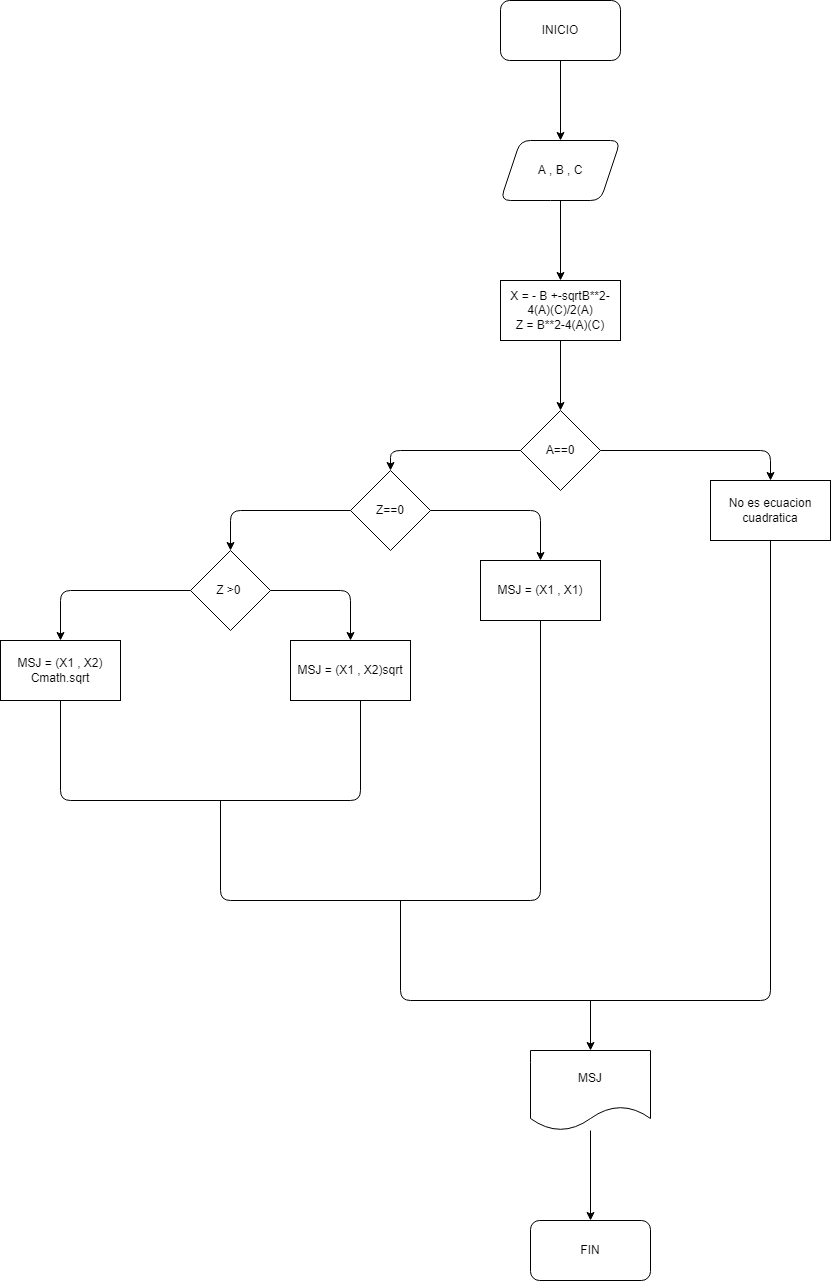

The diagram above was exported from draw.io. Its source (the exported page's mxGraphModel, read from the mxfile embedded in the PNG):
<mxGraphModel dx="1666" dy="319" grid="1" gridSize="10" guides="1" tooltips="1" connect="1" arrows="1" fold="1" page="1" pageScale="1" pageWidth="850" pageHeight="1100" math="0" shadow="0">
  <root>
    <mxCell id="0" />
    <mxCell id="1" parent="0" />
    <mxCell id="4" value="" style="edgeStyle=none;html=1;" edge="1" parent="1" source="2" target="3">
      <mxGeometry relative="1" as="geometry" />
    </mxCell>
    <mxCell id="2" value="INICIO" style="rounded=1;whiteSpace=wrap;html=1;" vertex="1" parent="1">
      <mxGeometry x="340" y="20" width="120" height="60" as="geometry" />
    </mxCell>
    <mxCell id="6" style="edgeStyle=none;html=1;" edge="1" parent="1" source="3" target="5">
      <mxGeometry relative="1" as="geometry" />
    </mxCell>
    <mxCell id="3" value="A , B , C" style="shape=parallelogram;perimeter=parallelogramPerimeter;whiteSpace=wrap;html=1;fixedSize=1;rounded=1;" vertex="1" parent="1">
      <mxGeometry x="340" y="160" width="120" height="60" as="geometry" />
    </mxCell>
    <mxCell id="8" value="" style="edgeStyle=none;html=1;" edge="1" parent="1" source="5" target="7">
      <mxGeometry relative="1" as="geometry" />
    </mxCell>
    <mxCell id="5" value="X = - B +-sqrtB**2-4(A)(C)/2(A)&lt;br&gt;Z = B**2-4(A)(C)" style="rounded=0;whiteSpace=wrap;html=1;" vertex="1" parent="1">
      <mxGeometry x="340" y="300" width="120" height="60" as="geometry" />
    </mxCell>
    <mxCell id="10" value="" style="edgeStyle=none;html=1;" edge="1" parent="1" source="7" target="9">
      <mxGeometry relative="1" as="geometry">
        <Array as="points">
          <mxPoint x="610" y="470" />
        </Array>
      </mxGeometry>
    </mxCell>
    <mxCell id="12" value="" style="edgeStyle=none;html=1;" edge="1" parent="1" source="7" target="11">
      <mxGeometry relative="1" as="geometry">
        <Array as="points">
          <mxPoint x="230" y="470" />
        </Array>
      </mxGeometry>
    </mxCell>
    <mxCell id="7" value="A==0" style="rhombus;whiteSpace=wrap;html=1;rounded=0;" vertex="1" parent="1">
      <mxGeometry x="360" y="430" width="80" height="80" as="geometry" />
    </mxCell>
    <mxCell id="9" value="No es ecuacion cuadratica" style="whiteSpace=wrap;html=1;rounded=0;" vertex="1" parent="1">
      <mxGeometry x="550" y="500" width="120" height="60" as="geometry" />
    </mxCell>
    <mxCell id="15" style="edgeStyle=none;html=1;entryX=0.5;entryY=0;entryDx=0;entryDy=0;" edge="1" parent="1" source="11" target="14">
      <mxGeometry relative="1" as="geometry">
        <Array as="points">
          <mxPoint x="380" y="530" />
        </Array>
      </mxGeometry>
    </mxCell>
    <mxCell id="17" value="" style="edgeStyle=none;html=1;" edge="1" parent="1" source="11" target="16">
      <mxGeometry relative="1" as="geometry">
        <Array as="points">
          <mxPoint x="70" y="530" />
        </Array>
      </mxGeometry>
    </mxCell>
    <mxCell id="11" value="Z==0" style="rhombus;whiteSpace=wrap;html=1;rounded=0;" vertex="1" parent="1">
      <mxGeometry x="190" y="490" width="80" height="80" as="geometry" />
    </mxCell>
    <mxCell id="14" value="MSJ = (X1 , X1)" style="whiteSpace=wrap;html=1;rounded=0;" vertex="1" parent="1">
      <mxGeometry x="320" y="580" width="120" height="60" as="geometry" />
    </mxCell>
    <mxCell id="20" style="edgeStyle=none;html=1;entryX=0.5;entryY=0;entryDx=0;entryDy=0;" edge="1" parent="1" source="16" target="19">
      <mxGeometry relative="1" as="geometry">
        <Array as="points">
          <mxPoint x="190" y="610" />
        </Array>
      </mxGeometry>
    </mxCell>
    <mxCell id="22" value="" style="edgeStyle=none;html=1;" edge="1" parent="1" source="16" target="21">
      <mxGeometry relative="1" as="geometry">
        <Array as="points">
          <mxPoint x="-100" y="610" />
        </Array>
      </mxGeometry>
    </mxCell>
    <mxCell id="16" value="Z &amp;gt;0&amp;nbsp;" style="rhombus;whiteSpace=wrap;html=1;rounded=0;" vertex="1" parent="1">
      <mxGeometry x="30" y="570" width="80" height="80" as="geometry" />
    </mxCell>
    <mxCell id="19" value="MSJ = (X1 , X2)sqrt" style="whiteSpace=wrap;html=1;rounded=0;" vertex="1" parent="1">
      <mxGeometry x="130" y="660" width="120" height="60" as="geometry" />
    </mxCell>
    <mxCell id="21" value="MSJ = (X1 , X2) Cmath.sqrt" style="whiteSpace=wrap;html=1;rounded=0;" vertex="1" parent="1">
      <mxGeometry x="-160" y="660" width="120" height="60" as="geometry" />
    </mxCell>
    <mxCell id="23" value="" style="endArrow=none;html=1;exitX=0.5;exitY=1;exitDx=0;exitDy=0;" edge="1" parent="1" source="21">
      <mxGeometry width="50" height="50" relative="1" as="geometry">
        <mxPoint x="210" y="770" as="sourcePoint" />
        <mxPoint x="200" y="720" as="targetPoint" />
        <Array as="points">
          <mxPoint x="-100" y="820" />
          <mxPoint x="200" y="820" />
        </Array>
      </mxGeometry>
    </mxCell>
    <mxCell id="24" value="" style="endArrow=none;html=1;exitX=0.5;exitY=1;exitDx=0;exitDy=0;entryX=0.5;entryY=1;entryDx=0;entryDy=0;" edge="1" parent="1" target="14">
      <mxGeometry width="50" height="50" relative="1" as="geometry">
        <mxPoint x="60" y="820" as="sourcePoint" />
        <mxPoint x="360" y="820" as="targetPoint" />
        <Array as="points">
          <mxPoint x="60" y="920" />
          <mxPoint x="380" y="920" />
        </Array>
      </mxGeometry>
    </mxCell>
    <mxCell id="25" value="" style="endArrow=none;html=1;exitX=0.5;exitY=1;exitDx=0;exitDy=0;entryX=0.5;entryY=1;entryDx=0;entryDy=0;" edge="1" parent="1" target="9">
      <mxGeometry width="50" height="50" relative="1" as="geometry">
        <mxPoint x="240" y="920" as="sourcePoint" />
        <mxPoint x="560" y="740" as="targetPoint" />
        <Array as="points">
          <mxPoint x="240" y="1020" />
          <mxPoint x="610" y="1020" />
        </Array>
      </mxGeometry>
    </mxCell>
    <mxCell id="26" value="" style="endArrow=classic;html=1;" edge="1" parent="1">
      <mxGeometry width="50" height="50" relative="1" as="geometry">
        <mxPoint x="430" y="1020" as="sourcePoint" />
        <mxPoint x="430" y="1070" as="targetPoint" />
      </mxGeometry>
    </mxCell>
    <mxCell id="29" value="" style="edgeStyle=none;html=1;" edge="1" parent="1" source="27" target="28">
      <mxGeometry relative="1" as="geometry" />
    </mxCell>
    <mxCell id="27" value="MSJ" style="shape=document;whiteSpace=wrap;html=1;boundedLbl=1;" vertex="1" parent="1">
      <mxGeometry x="370" y="1070" width="120" height="80" as="geometry" />
    </mxCell>
    <mxCell id="28" value="FIN" style="rounded=1;whiteSpace=wrap;html=1;" vertex="1" parent="1">
      <mxGeometry x="370" y="1240" width="120" height="60" as="geometry" />
    </mxCell>
  </root>
</mxGraphModel>